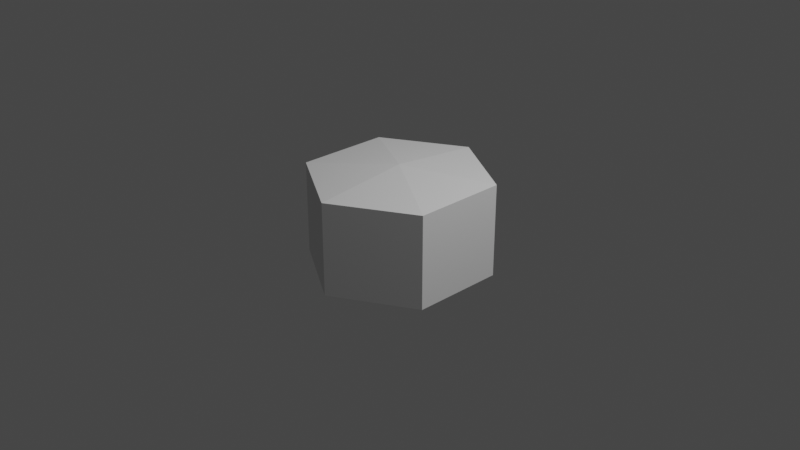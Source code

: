 # Source: tile.blend  (saved by Blender 3.3.6; exported with 4.5.12 LTS)
import bpy
from mathutils import Matrix  # noqa: F401  (used for matrix-valued properties, if any)

bpy.ops.wm.read_factory_settings(use_empty=True)
scene = bpy.context.scene
scene.name = 'Scene'

# ---- collections
col_collection = bpy.data.collections.new('Collection'); scene.collection.children.link(col_collection)

# ---- world
world_world = bpy.data.worlds.new('World'); scene.world = world_world
world_world.use_nodes = True; world_world.node_tree.nodes.clear()
_N = world_world.node_tree.nodes; _L = world_world.node_tree.links
n0 = _N.new('ShaderNodeOutputWorld'); n0.name = 'World Output'; n0.location = (300, 300)
n1 = _N.new('ShaderNodeBackground'); n1.name = 'Background'; n1.location = (10, 300)
n1.inputs[0].default_value = (0.05088, 0.05088, 0.05088, 1.0)
_L.new(n1.outputs[0], n0.inputs[0])
n0.is_active_output = True
world_world.color = (0.05088, 0.05088, 0.05088)
world_world.use_sun_shadow = False
world_world.sun_shadow_jitter_overblur = 0.0

# ---- cameras
cam_camera = bpy.data.cameras.new('Camera')
cam_camera.clip_end = 100.0
cam_camera.ortho_scale = 7.314

# ---- lights
light_light = bpy.data.lights.new('Light', 'POINT')
light_light.transmission_factor = 0.0
light_light.energy = 1000.0
light_light.shadow_soft_size = 0.1
light_light.shadow_maximum_resolution = 0.006
light_light.use_absolute_resolution = True

# ---- meshes
me_cylinder = bpy.data.meshes.new('Cylinder')
me_cylinder.from_pydata([(0.0, 0.0, 0.6), (0.0, 1.0, -0.5), (0.0, 1.0, 0.5), (0.85, 0.5, -0.5), (0.85, 0.5, 0.5), (0.85, -0.5, -0.5), (0.85, -0.5, 0.5), (0.0, -1.0, -0.5), (0.0, -1.0, 0.5), (-0.85, -0.5, -0.5), (-0.85, -0.5, 0.5), (-0.85, 0.5, -0.5), (-0.85, 0.5, 0.5)], [], [(0, 4, 2), (7, 8, 10), (0, 6, 4), (7, 10, 9), (0, 8, 6), (10, 12, 9), (0, 10, 8), (12, 11, 9), (0, 12, 10), (12, 2, 11), (0, 2, 12), (11, 2, 1), (7, 5, 8), (8, 5, 6), (5, 3, 6), (6, 3, 4), (3, 1, 4), (4, 1, 2)])
_uv = me_cylinder.uv_layers.new(name='UVMap')
_uv.uv.foreach_set('vector', [0.25, 0.25, 0.4578, 0.37, 0.25, 0.49, 0.75, 0.01, 0.25, 0.01, 0.04215, 0.13, 0.25, 0.25, 0.4578, 0.13, 0.4578, 0.37, 0.75, 0.01, 0.04215, 0.13, 0.5422, 0.13, 0.25, 0.25, 0.25, 0.01, 0.4578, 0.13, 0.04215, 0.13, 0.04215, 0.37, 0.5422, 0.13, 0.25, 0.25, 0.04215, 0.13, 0.25, 0.01, 0.04215, 0.37, 0.5422, 0.37, 0.5422, 0.13, 0.25, 0.25, 0.04215, 0.37, 0.04215, 0.13, 0.04215, 0.37, 0.25, 0.49, 0.5422, 0.37, 0.25, 0.25, 0.25, 0.49, 0.04215, 0.37, 0.5422, 0.37, 0.0, 0.0, 0.75, 0.49, 0.75, 0.01, 0.9578, 0.13, 0.25, 0.01, 0.25, 0.01, 0.9578, 0.13, 0.4578, 0.13, 0.9578, 0.13, 0.9578, 0.37, 0.4578, 0.13, 0.4578, 0.13, 0.9578, 0.37, 0.4578, 0.37, 0.9578, 0.37, 0.75, 0.49, 0.4578, 0.37, 0.4578, 0.37, 0.75, 0.49, 0.0, 0.0])
me_cylinder.update()

# ---- objects
ob_light = bpy.data.objects.new('Light', light_light)
ob_camera = bpy.data.objects.new('Camera', cam_camera)
ob_cylinder = bpy.data.objects.new('Cylinder', me_cylinder)

# ---- transforms, parenting, visibility, modifiers, constraints
ob_light.location = (4.076, 1.005, 5.904)
ob_light.rotation_euler = (0.6503, 0.05522, 1.866)
ob_light.lock_rotations_4d = False
ob_light.empty_display_type = 'ARROWS'
ob_light.color = (0.0, 0.0, 0.0, 0.0)
ob_light.lineart.crease_threshold = 0.0
ob_camera.location = (7.359, -6.926, 4.958)
ob_camera.rotation_euler = (1.109, 0.0, 0.8149)
ob_camera.lock_rotations_4d = False
ob_camera.empty_display_type = 'ARROWS'
ob_camera.color = (0.0, 0.0, 0.0, 0.0)
ob_camera.display_type = 'WIRE'
ob_camera.lineart.crease_threshold = 0.0
ob_cylinder.location = (0.0, 0.0, 0.0)

# ---- collection membership
col_collection.objects.link(ob_light)
col_collection.objects.link(ob_camera)
col_collection.objects.link(ob_cylinder)

# ---- scene / render settings (as saved in the file)
scene.camera = ob_camera
scene.frame_start = 1; scene.frame_end = 250; scene.frame_set(1)
scene.render.engine = 'BLENDER_EEVEE_NEXT'
scene.cycles.sampling_pattern = 'TABULATED_SOBOL'
scene.cycles.use_light_tree = False
scene.view_settings.view_transform = 'Filmic'
bpy.context.view_layer.update()
